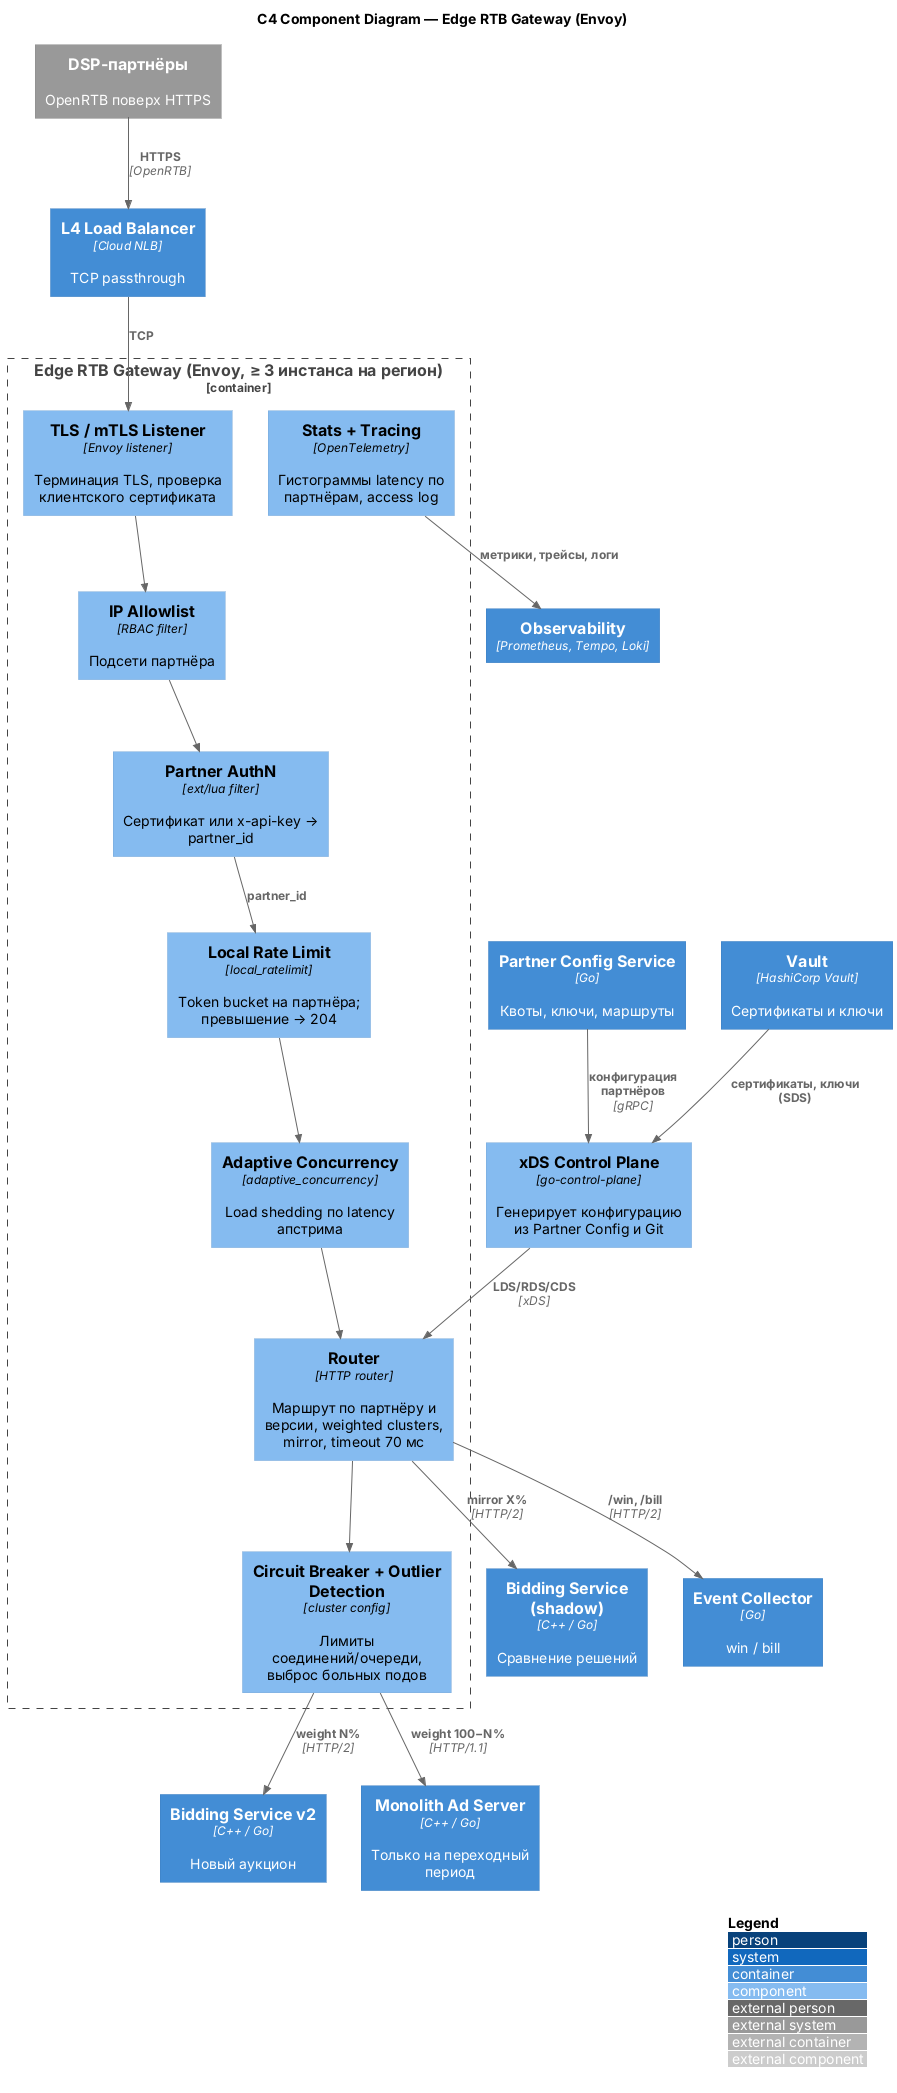

The diagram above was rendered by PlantUML. Its source (embedded in the PNG):
@startuml
!include https://raw.githubusercontent.com/plantuml-stdlib/C4-PlantUML/master/C4_Component.puml

LAYOUT_WITH_LEGEND()

title C4 Component Diagram — Edge RTB Gateway (Envoy)

System_Ext(dsp, "DSP-партнёры", "OpenRTB поверх HTTPS")
Container(lb, "L4 Load Balancer", "Cloud NLB", "TCP passthrough")
Container(bidding, "Bidding Service v2", "C++ / Go", "Новый аукцион")
Container(monolith, "Monolith Ad Server", "C++ / Go", "Только на переходный период")
Container(shadow, "Bidding Service (shadow)", "C++ / Go", "Сравнение решений")
Container(collector, "Event Collector", "Go", "win / bill")
Container(pcs, "Partner Config Service", "Go", "Квоты, ключи, маршруты")
Container(obs, "Observability", "Prometheus, Tempo, Loki", "")
Container(vault, "Vault", "HashiCorp Vault", "Сертификаты и ключи")

Container_Boundary(envoy, "Edge RTB Gateway (Envoy, ≥ 3 инстанса на регион)") {
    Component(tls, "TLS / mTLS Listener", "Envoy listener", "Терминация TLS, проверка клиентского сертификата")
    Component(rbac, "IP Allowlist", "RBAC filter", "Подсети партнёра")
    Component(authn, "Partner AuthN", "ext/lua filter", "Сертификат или x-api-key → partner_id")
    Component(rl, "Local Rate Limit", "local_ratelimit", "Token bucket на партнёра; превышение → 204")
    Component(ac, "Adaptive Concurrency", "adaptive_concurrency", "Load shedding по latency апстрима")
    Component(router, "Router", "HTTP router", "Маршрут по партнёру и версии, weighted clusters, mirror, timeout 70 мс")
    Component(cb, "Circuit Breaker + Outlier Detection", "cluster config", "Лимиты соединений/очереди, выброс больных подов")
    Component(stats, "Stats + Tracing", "OpenTelemetry", "Гистограммы latency по партнёрам, access log")
}

Component(xds, "xDS Control Plane", "go-control-plane", "Генерирует конфигурацию из Partner Config и Git")

Rel(dsp, lb, "HTTPS", "OpenRTB")
Rel(lb, tls, "TCP")
Rel(tls, rbac, "")
Rel(rbac, authn, "")
Rel(authn, rl, "partner_id")
Rel(rl, ac, "")
Rel(ac, router, "")
Rel(router, cb, "")
Rel(cb, bidding, "weight N%", "HTTP/2")
Rel(cb, monolith, "weight 100−N%", "HTTP/1.1")
Rel(router, shadow, "mirror X%", "HTTP/2")
Rel(router, collector, "/win, /bill", "HTTP/2")
Rel(stats, obs, "метрики, трейсы, логи")
Rel(pcs, xds, "конфигурация партнёров", "gRPC")
Rel(vault, xds, "сертификаты, ключи (SDS)")
Rel(xds, router, "LDS/RDS/CDS", "xDS")

@enduml